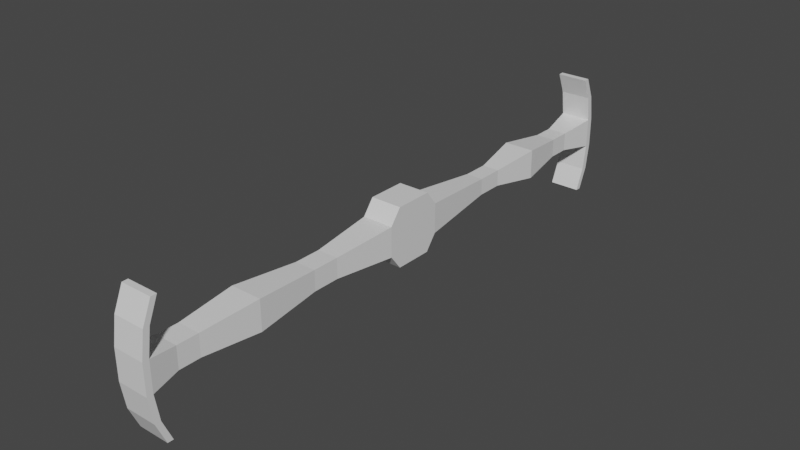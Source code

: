 # Source: twosided.blend  (saved by Blender 2.82.7; exported with 4.5.12 LTS)
import bpy
from mathutils import Matrix  # noqa: F401  (used for matrix-valued properties, if any)

bpy.ops.wm.read_factory_settings(use_empty=True)
scene = bpy.context.scene
scene.name = 'Scene'

# ---- collections
col_collection = bpy.data.collections.new('Collection'); scene.collection.children.link(col_collection)

# ---- materials (node trees are filled in below, after node groups)
mat_material = bpy.data.materials.new('Material')
mat_material.alpha_threshold = 0.0
mat_material.use_transparent_shadow = False
mat_material.line_color = (0.0, 0.0, 0.0, 1.0)

# ---- material node trees
mat_material.use_nodes = True; mat_material.node_tree.nodes.clear()
_N = mat_material.node_tree.nodes; _L = mat_material.node_tree.links
n0 = _N.new('ShaderNodeOutputMaterial'); n0.name = 'Material Output'; n0.location = (300, 300)
n1 = _N.new('ShaderNodeBsdfPrincipled'); n1.name = 'Principled BSDF'; n1.location = (10, 300)
n1.distribution = 'GGX'
n1.subsurface_method = 'BURLEY'
n1.inputs[2].default_value = 0.4
n1.inputs[3].default_value = 1.45
n1.inputs[27].default_value = (0.0, 0.0, 0.0, 1.0)
n1.inputs[28].default_value = 1.0
_L.new(n1.outputs[0], n0.inputs[0])
n0.is_active_output = True

# ---- world
world_world = bpy.data.worlds.new('World'); scene.world = world_world
world_world.use_nodes = True; world_world.node_tree.nodes.clear()
_N = world_world.node_tree.nodes; _L = world_world.node_tree.links
n0 = _N.new('ShaderNodeOutputWorld'); n0.name = 'World Output'; n0.location = (300, 300)
n1 = _N.new('ShaderNodeBackground'); n1.name = 'Background'; n1.location = (10, 300)
n1.inputs[0].default_value = (0.05088, 0.05088, 0.05088, 1.0)
_L.new(n1.outputs[0], n0.inputs[0])
n0.is_active_output = True
world_world.color = (0.05088, 0.05088, 0.05088)
world_world.use_sun_shadow = False
world_world.sun_shadow_jitter_overblur = 0.0

# ---- meshes
me_cube = bpy.data.meshes.new('Cube')
me_cube.from_pydata([(0.05247, 1.0, 0.05001), (0.05247, 1.0, -0.05001), (0.05247, -1.0, 0.05001), (0.05247, -1.0, -0.05001), (-0.05247, 1.0, 0.05001), (-0.05247, 1.0, -0.05001), (-0.05247, -1.0, 0.05001), (-0.05247, -1.0, -0.05001), (-0.03785, -0.8879, 0.03608), (-0.03785, -0.8168, 0.03608), (-0.05247, -0.623, 0.05001), (-0.03511, -0.4043, 0.03346), (-0.03511, -0.3148, 0.03346), (-0.05247, -0.1014, 0.05001), (-0.05247, 0.1024, 0.05001), (-0.02912, 0.3735, 0.02775), (-0.02912, 0.4624, 0.02775), (-0.05247, 0.624, 0.05001), (-0.03312, 0.7861, 0.03157), (-0.03312, 0.8597, 0.03157), (0.03785, -0.8879, -0.03608), (0.03785, -0.8168, -0.03608), (0.05247, -0.623, -0.05001), (0.03511, -0.4043, -0.03346), (0.03511, -0.3148, -0.03346), (0.05247, -0.1014, -0.05001), (0.05247, 0.1024, -0.05001), (0.02912, 0.3735, -0.02775), (0.02912, 0.4624, -0.02775), (0.05247, 0.624, -0.05001), (0.03312, 0.7861, -0.03157), (0.03312, 0.8597, -0.03157), (0.03312, 0.8597, 0.03157), (0.03312, 0.7861, 0.03157), (0.05247, 0.624, 0.05001), (0.02912, 0.4624, 0.02775), (0.02912, 0.3735, 0.02775), (0.05247, 0.1024, 0.05001), (0.05247, -0.1014, 0.05001), (0.03511, -0.3148, 0.03346), (0.03511, -0.4043, 0.03346), (0.05247, -0.623, 0.05001), (0.03785, -0.8168, 0.03608), (0.03785, -0.8879, 0.03608), (-0.03312, 0.8597, -0.03157), (-0.03312, 0.7861, -0.03157), (-0.05247, 0.624, -0.05001), (-0.02912, 0.4624, -0.02775), (-0.02912, 0.3735, -0.02775), (-0.05247, 0.1024, -0.05001), (-0.05247, -0.1014, -0.05001), (-0.03511, -0.3148, -0.03346), (-0.03511, -0.4043, -0.03346), (-0.05247, -0.623, -0.05001), (-0.03785, -0.8168, -0.03608), (-0.03785, -0.8879, -0.03608), (0.05257, -0.9799, 0.0501), (-0.05226, 0.98, 0.0498), (0.05226, 0.98, 0.0498), (-0.05257, -0.9799, 0.0501), (0.05226, 0.98, -0.0498), (-0.05226, 0.98, -0.0498), (0.05257, -0.9799, -0.0501), (-0.05257, -0.9799, -0.0501), (0.05247, 0.9871, -0.1361), (-0.05247, 0.9871, -0.1361), (-0.05226, 0.9674, 0.1355), (-0.05247, 0.9871, 0.1361), (0.05247, 0.9871, 0.1361), (0.05226, 0.9674, -0.1355), (0.05226, 0.9674, 0.1355), (-0.05226, 0.9674, -0.1355), (-0.05257, -0.9673, -0.1364), (-0.05247, -0.9871, -0.1361), (0.05247, -0.9871, 0.1361), (-0.05247, -0.9871, 0.1361), (0.05257, -0.9673, 0.1364), (0.05247, -0.9871, -0.1361), (-0.05257, -0.9673, 0.1364), (0.05257, -0.9673, -0.1364), (0.05247, 0.9561, -0.2093), (-0.05247, 0.9561, -0.2093), (-0.05226, 0.937, 0.2084), (-0.05247, 0.9561, 0.2093), (0.05247, 0.9561, 0.2093), (0.05226, 0.937, -0.2084), (0.05226, 0.937, 0.2084), (-0.05226, 0.937, -0.2084), (-0.05257, -0.9369, -0.2097), (-0.05247, -0.9561, -0.2093), (0.05247, -0.9561, 0.2093), (-0.05247, -0.9561, 0.2093), (0.05257, -0.9369, 0.2097), (0.05247, -0.9561, -0.2093), (-0.05257, -0.9369, 0.2097), (0.05257, -0.9369, -0.2097), (-0.05247, -0.06328, 0.09972), (-0.05247, 0.06428, 0.09972), (0.05247, -0.06328, -0.09972), (0.05247, 0.06428, -0.09972), (0.05247, 0.06428, 0.09972), (0.05247, -0.06328, 0.09972), (-0.05247, 0.06428, -0.09972), (-0.05247, -0.06328, -0.09972)], [], [(61, 5, 65, 71), (3, 2, 6, 7), (7, 6, 59, 63), (57, 58, 70, 66), (1, 0, 58, 60), (5, 4, 0, 1), (55, 8, 9, 54), (54, 9, 10, 53), (53, 10, 11, 52), (52, 11, 12, 51), (51, 12, 13, 50), (50, 13, 14, 49), (49, 14, 15, 48), (48, 15, 16, 47), (47, 16, 17, 46), (46, 17, 18, 45), (45, 18, 19, 44), (44, 19, 57, 61), (44, 31, 30, 45), (45, 30, 29, 46), (46, 29, 28, 47), (47, 28, 27, 48), (48, 27, 26, 49), (49, 26, 99, 102), (50, 25, 24, 51), (51, 24, 23, 52), (52, 23, 22, 53), (53, 22, 21, 54), (54, 21, 20, 55), (55, 20, 62, 63), (32, 19, 18, 33), (33, 18, 17, 34), (34, 17, 16, 35), (35, 16, 15, 36), (36, 15, 14, 37), (14, 13, 96, 97), (38, 13, 12, 39), (39, 12, 11, 40), (40, 11, 10, 41), (41, 10, 9, 42), (42, 9, 8, 43), (43, 8, 59, 56), (31, 32, 33, 30), (30, 33, 34, 29), (29, 34, 35, 28), (28, 35, 36, 27), (27, 36, 37, 26), (26, 37, 38, 25), (25, 38, 39, 24), (24, 39, 40, 23), (23, 40, 41, 22), (22, 41, 42, 21), (21, 42, 43, 20), (20, 43, 56, 62), (68, 67, 83, 84), (59, 6, 75, 78), (58, 57, 19, 32), (63, 59, 8, 55), (61, 60, 31, 44), (61, 57, 4, 5), (62, 56, 2, 3), (60, 58, 32, 31), (2, 56, 76, 74), (73, 72, 88, 89), (5, 1, 64, 65), (0, 4, 67, 68), (58, 0, 68, 70), (1, 60, 69, 64), (60, 61, 71, 69), (4, 57, 66, 67), (67, 66, 82, 83), (76, 78, 94, 92), (3, 7, 73, 77), (63, 62, 79, 72), (6, 2, 74, 75), (62, 3, 77, 79), (56, 59, 78, 76), (7, 63, 72, 73), (84, 83, 82, 86), (81, 80, 85, 87), (88, 95, 93, 89), (92, 94, 91, 90), (75, 74, 90, 91), (64, 69, 85, 80), (74, 76, 92, 90), (70, 68, 84, 86), (77, 73, 89, 93), (71, 65, 81, 87), (78, 75, 91, 94), (66, 70, 86, 82), (79, 77, 93, 95), (69, 71, 87, 85), (72, 79, 95, 88), (65, 64, 80, 81), (102, 99, 98, 103), (100, 97, 96, 101), (50, 49, 102, 103), (25, 50, 103, 98), (26, 25, 98, 99), (37, 14, 97, 100), (13, 38, 101, 96), (38, 37, 100, 101)])
_uv = me_cube.uv_layers.new(name='UVMap')
_uv.uv.foreach_set('vector', [0.375, 0.2434, 0.375, 0.25, 0.375, 0.25, 0.375, 0.2434, 0.375, 0.75, 0.625, 0.75, 0.625, 1.0, 0.375, 1.0, 0.375, 0.0, 0.625, 0.0, 0.625, 0.004893, 0.375, 0.004893, 0.875, 0.5066, 0.625, 0.5066, 0.625, 0.5066, 0.875, 0.5066, 0.375, 0.5, 0.625, 0.5, 0.625, 0.5066, 0.375, 0.5066, 0.375, 0.25, 0.625, 0.25, 0.625, 0.5, 0.375, 0.5, 0.375, 0.0123, 0.625, 0.0123, 0.625, 0.02462, 0.375, 0.02462, 0.375, 0.02462, 0.625, 0.02462, 0.625, 0.04712, 0.375, 0.04712, 0.375, 0.04712, 0.625, 0.04712, 0.625, 0.0717, 0.375, 0.0717, 0.375, 0.0717, 0.625, 0.0717, 0.625, 0.08842, 0.375, 0.08842, 0.375, 0.08842, 0.625, 0.08842, 0.625, 0.1041, 0.375, 0.1041, 0.375, 0.1041, 0.625, 0.1041, 0.625, 0.1486, 0.375, 0.1486, 0.375, 0.1486, 0.625, 0.1486, 0.625, 0.1672, 0.375, 0.1672, 0.375, 0.1672, 0.625, 0.1672, 0.625, 0.1873, 0.375, 0.1873, 0.375, 0.1873, 0.625, 0.1873, 0.625, 0.203, 0.375, 0.203, 0.375, 0.203, 0.625, 0.203, 0.625, 0.2206, 0.375, 0.2206, 0.375, 0.2206, 0.625, 0.2206, 0.625, 0.2351, 0.375, 0.2351, 0.375, 0.2351, 0.625, 0.2351, 0.625, 0.2434, 0.375, 0.2434, 0.125, 0.5149, 0.375, 0.5149, 0.375, 0.5294, 0.125, 0.5294, 0.125, 0.5294, 0.375, 0.5294, 0.375, 0.547, 0.125, 0.547, 0.125, 0.547, 0.375, 0.547, 0.375, 0.5627, 0.125, 0.5627, 0.125, 0.5627, 0.375, 0.5627, 0.375, 0.5828, 0.125, 0.5828, 0.125, 0.5828, 0.375, 0.5828, 0.375, 0.6014, 0.125, 0.6014, 0.125, 0.6014, 0.375, 0.6014, 0.375, 0.6014, 0.125, 0.6014, 0.125, 0.6459, 0.375, 0.6459, 0.375, 0.6616, 0.125, 0.6616, 0.125, 0.6616, 0.375, 0.6616, 0.375, 0.6783, 0.125, 0.6783, 0.125, 0.6783, 0.375, 0.6783, 0.375, 0.7029, 0.125, 0.7029, 0.125, 0.7029, 0.375, 0.7029, 0.375, 0.7254, 0.125, 0.7254, 0.125, 0.7254, 0.375, 0.7254, 0.375, 0.7377, 0.125, 0.7377, 0.125, 0.7377, 0.375, 0.7377, 0.375, 0.7451, 0.125, 0.7451, 0.625, 0.5149, 0.875, 0.5149, 0.875, 0.5294, 0.625, 0.5294, 0.625, 0.5294, 0.875, 0.5294, 0.875, 0.547, 0.625, 0.547, 0.625, 0.547, 0.875, 0.547, 0.875, 0.5627, 0.625, 0.5627, 0.625, 0.5627, 0.875, 0.5627, 0.875, 0.5828, 0.625, 0.5828, 0.625, 0.5828, 0.875, 0.5828, 0.875, 0.6014, 0.625, 0.6014, 0.625, 0.1486, 0.625, 0.1041, 0.625, 0.1041, 0.625, 0.1486, 0.625, 0.6459, 0.875, 0.6459, 0.875, 0.6616, 0.625, 0.6616, 0.625, 0.6616, 0.875, 0.6616, 0.875, 0.6783, 0.625, 0.6783, 0.625, 0.6783, 0.875, 0.6783, 0.875, 0.7029, 0.625, 0.7029, 0.625, 0.7029, 0.875, 0.7029, 0.875, 0.7254, 0.625, 0.7254, 0.625, 0.7254, 0.875, 0.7254, 0.875, 0.7377, 0.625, 0.7377, 0.625, 0.7377, 0.875, 0.7377, 0.875, 0.7451, 0.625, 0.7451, 0.375, 0.5149, 0.625, 0.5149, 0.625, 0.5294, 0.375, 0.5294, 0.375, 0.5294, 0.625, 0.5294, 0.625, 0.547, 0.375, 0.547, 0.375, 0.547, 0.625, 0.547, 0.625, 0.5627, 0.375, 0.5627, 0.375, 0.5627, 0.625, 0.5627, 0.625, 0.5828, 0.375, 0.5828, 0.375, 0.5828, 0.625, 0.5828, 0.625, 0.6014, 0.375, 0.6014, 0.375, 0.6014, 0.625, 0.6014, 0.625, 0.6459, 0.375, 0.6459, 0.375, 0.6459, 0.625, 0.6459, 0.625, 0.6616, 0.375, 0.6616, 0.375, 0.6616, 0.625, 0.6616, 0.625, 0.6783, 0.375, 0.6783, 0.375, 0.6783, 0.625, 0.6783, 0.625, 0.7029, 0.375, 0.7029, 0.375, 0.7029, 0.625, 0.7029, 0.625, 0.7254, 0.375, 0.7254, 0.375, 0.7254, 0.625, 0.7254, 0.625, 0.7377, 0.375, 0.7377, 0.375, 0.7377, 0.625, 0.7377, 0.625, 0.7451, 0.375, 0.7451, 0.625, 0.5, 0.625, 0.25, 0.625, 0.25, 0.625, 0.5, 0.625, 0.004893, 0.625, 0.0, 0.625, 0.0, 0.625, 0.004893, 0.625, 0.5066, 0.875, 0.5066, 0.875, 0.5149, 0.625, 0.5149, 0.375, 0.004893, 0.625, 0.004893, 0.625, 0.0123, 0.375, 0.0123, 0.125, 0.5066, 0.375, 0.5066, 0.375, 0.5149, 0.125, 0.5149, 0.375, 0.2434, 0.625, 0.2434, 0.625, 0.25, 0.375, 0.25, 0.375, 0.7451, 0.625, 0.7451, 0.625, 0.75, 0.375, 0.75, 0.375, 0.5066, 0.625, 0.5066, 0.625, 0.5149, 0.375, 0.5149, 0.625, 0.75, 0.625, 0.7451, 0.625, 0.7451, 0.625, 0.75, 0.375, 0.0, 0.375, 0.004893, 0.375, 0.004893, 0.375, 0.0, 0.375, 0.25, 0.375, 0.5, 0.375, 0.5, 0.375, 0.25, 0.625, 0.5, 0.625, 0.25, 0.625, 0.25, 0.625, 0.5, 0.625, 0.5066, 0.625, 0.5, 0.625, 0.5, 0.625, 0.5066, 0.375, 0.5, 0.375, 0.5066, 0.375, 0.5066, 0.375, 0.5, 0.375, 0.5066, 0.125, 0.5066, 0.125, 0.5066, 0.375, 0.5066, 0.625, 0.25, 0.625, 0.2434, 0.625, 0.2434, 0.625, 0.25, 0.625, 0.25, 0.625, 0.2434, 0.625, 0.2434, 0.625, 0.25, 0.625, 0.7451, 0.875, 0.7451, 0.875, 0.7451, 0.625, 0.7451, 0.375, 0.75, 0.375, 1.0, 0.375, 1.0, 0.375, 0.75, 0.125, 0.7451, 0.375, 0.7451, 0.375, 0.7451, 0.125, 0.7451, 0.625, 1.0, 0.625, 0.75, 0.625, 0.75, 0.625, 1.0, 0.375, 0.7451, 0.375, 0.75, 0.375, 0.75, 0.375, 0.7451, 0.625, 0.7451, 0.875, 0.7451, 0.875, 0.7451, 0.625, 0.7451, 0.375, 0.0, 0.375, 0.004893, 0.375, 0.004893, 0.375, 0.0, 0.625, 0.5, 0.875, 0.5, 0.875, 0.5066, 0.625, 0.5066, 0.125, 0.5, 0.375, 0.5, 0.375, 0.5066, 0.125, 0.5066, 0.125, 0.7451, 0.375, 0.7451, 0.375, 0.75, 0.125, 0.75, 0.625, 0.7451, 0.875, 0.7451, 0.875, 0.75, 0.625, 0.75, 0.625, 1.0, 0.625, 0.75, 0.625, 0.75, 0.625, 1.0, 0.375, 0.5, 0.375, 0.5066, 0.375, 0.5066, 0.375, 0.5, 0.625, 0.75, 0.625, 0.7451, 0.625, 0.7451, 0.625, 0.75, 0.625, 0.5066, 0.625, 0.5, 0.625, 0.5, 0.625, 0.5066, 0.375, 0.75, 0.375, 1.0, 0.375, 1.0, 0.375, 0.75, 0.375, 0.2434, 0.375, 0.25, 0.375, 0.25, 0.375, 0.2434, 0.625, 0.004893, 0.625, 0.0, 0.625, 0.0, 0.625, 0.004893, 0.875, 0.5066, 0.625, 0.5066, 0.625, 0.5066, 0.875, 0.5066, 0.375, 0.7451, 0.375, 0.75, 0.375, 0.75, 0.375, 0.7451, 0.375, 0.5066, 0.125, 0.5066, 0.125, 0.5066, 0.375, 0.5066, 0.125, 0.7451, 0.375, 0.7451, 0.375, 0.7451, 0.125, 0.7451, 0.375, 0.25, 0.375, 0.5, 0.375, 0.5, 0.375, 0.25, 0.125, 0.6014, 0.375, 0.6014, 0.375, 0.6459, 0.125, 0.6459, 0.625, 0.6014, 0.875, 0.6014, 0.875, 0.6459, 0.625, 0.6459, 0.375, 0.1041, 0.375, 0.1486, 0.375, 0.1486, 0.375, 0.1041, 0.375, 0.6459, 0.125, 0.6459, 0.125, 0.6459, 0.375, 0.6459, 0.375, 0.6014, 0.375, 0.6459, 0.375, 0.6459, 0.375, 0.6014, 0.625, 0.6014, 0.875, 0.6014, 0.875, 0.6014, 0.625, 0.6014, 0.875, 0.6459, 0.625, 0.6459, 0.625, 0.6459, 0.875, 0.6459, 0.625, 0.6459, 0.625, 0.6014, 0.625, 0.6014, 0.625, 0.6459])
me_cube.materials.append(mat_material)
me_cube.use_remesh_preserve_volume = False
me_cube.use_remesh_preserve_attributes = False
me_cube.use_mirror_vertex_groups = False
me_cube.update()

# ---- objects
ob_twosidedleg = bpy.data.objects.new('TwosidedLeg', me_cube)

# ---- transforms, parenting, visibility, modifiers, constraints
ob_twosidedleg.location = (0.0, 0.0, 0.0)
ob_twosidedleg.lock_rotations_4d = False
ob_twosidedleg.empty_display_type = 'ARROWS'
ob_twosidedleg.lineart.crease_threshold = 0.0

# ---- collection membership
col_collection.objects.link(ob_twosidedleg)

# ---- scene / render settings (as saved in the file)
scene.frame_start = 1; scene.frame_end = 250; scene.frame_set(2)
scene.render.engine = 'BLENDER_EEVEE_NEXT'
scene.cycles.use_denoising = False
scene.cycles.samples = 128
scene.cycles.sampling_pattern = 'TABULATED_SOBOL'
scene.cycles.use_adaptive_sampling = False
scene.cycles.use_light_tree = False
scene.view_settings.view_transform = 'Filmic'
bpy.context.view_layer.update()

# ---- added for rendering (the .blend has no active camera and no usable light): camera, sun
cam_auto = bpy.data.cameras.new('AutoCamera')
cam_auto.lens = 50.0
cam_auto.sensor_width = 36.0
cam_auto.clip_end = 1000.0
ob_auto_camera = bpy.data.objects.new('AutoCamera', cam_auto)
scene.collection.objects.link(ob_auto_camera)
ob_auto_camera.location = (1.89319, -2.27183, 1.51455)
ob_auto_camera.rotation_euler = (1.09748, -7.21219e-08, 0.694738)
scene.camera = ob_auto_camera
light_auto_sun = bpy.data.lights.new('AutoSun', 'SUN')
light_auto_sun.energy = 3.0
light_auto_sun.angle = 0.0523599
ob_auto_sun = bpy.data.objects.new('AutoSun', light_auto_sun)
scene.collection.objects.link(ob_auto_sun)
ob_auto_sun.rotation_euler = (0.872665, 0.174533, 0.523599)
bpy.context.view_layer.update()

